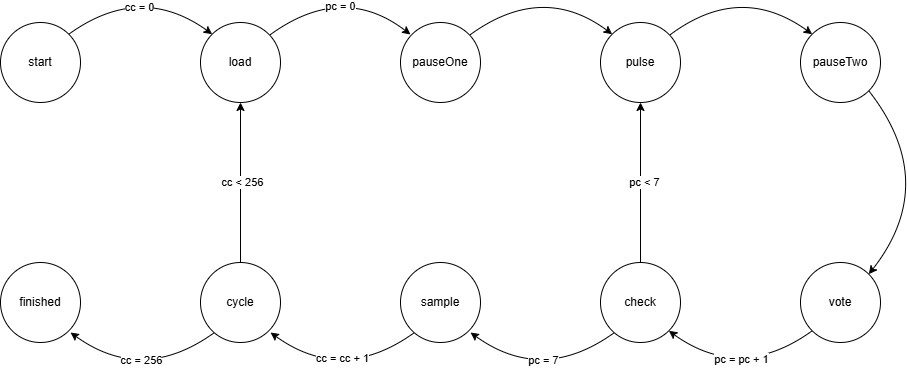

The diagram above was exported from draw.io. Its source (the exported page's mxGraphModel, read from the mxfile embedded in the PNG):
<mxGraphModel dx="1158" dy="662" grid="1" gridSize="10" guides="1" tooltips="1" connect="1" arrows="1" fold="1" page="1" pageScale="1" pageWidth="3300" pageHeight="4681" math="0" shadow="0">
  <root>
    <mxCell id="0" />
    <mxCell id="1" parent="0" />
    <mxCell id="PYReRtBqp0kEwLVSmYG3-1" parent="1" style="ellipse;whiteSpace=wrap;html=1;" value="start" vertex="1">
      <mxGeometry height="80" width="80" x="400" y="240" as="geometry" />
    </mxCell>
    <mxCell id="PYReRtBqp0kEwLVSmYG3-2" parent="1" style="ellipse;whiteSpace=wrap;html=1;" value="load" vertex="1">
      <mxGeometry height="80" width="80" x="600" y="240" as="geometry" />
    </mxCell>
    <mxCell id="PYReRtBqp0kEwLVSmYG3-3" parent="1" style="ellipse;whiteSpace=wrap;html=1;" value="pauseOne" vertex="1">
      <mxGeometry height="80" width="80" x="800" y="240" as="geometry" />
    </mxCell>
    <mxCell id="PYReRtBqp0kEwLVSmYG3-4" parent="1" style="ellipse;whiteSpace=wrap;html=1;" value="pulse" vertex="1">
      <mxGeometry height="80" width="80" x="1000" y="240" as="geometry" />
    </mxCell>
    <mxCell id="PYReRtBqp0kEwLVSmYG3-5" parent="1" style="ellipse;whiteSpace=wrap;html=1;" value="pauseTwo" vertex="1">
      <mxGeometry height="80" width="80" x="1200" y="240" as="geometry" />
    </mxCell>
    <mxCell id="PYReRtBqp0kEwLVSmYG3-6" parent="1" style="ellipse;whiteSpace=wrap;html=1;" value="finished" vertex="1">
      <mxGeometry height="80" width="80" x="400" y="480" as="geometry" />
    </mxCell>
    <mxCell id="PYReRtBqp0kEwLVSmYG3-26" edge="1" parent="1" source="PYReRtBqp0kEwLVSmYG3-7" style="edgeStyle=orthogonalEdgeStyle;rounded=0;orthogonalLoop=1;jettySize=auto;html=1;exitX=0.5;exitY=0;exitDx=0;exitDy=0;entryX=0.5;entryY=1;entryDx=0;entryDy=0;" target="PYReRtBqp0kEwLVSmYG3-2">
      <mxGeometry relative="1" as="geometry" />
    </mxCell>
    <mxCell id="PYReRtBqp0kEwLVSmYG3-28" connectable="0" parent="PYReRtBqp0kEwLVSmYG3-26" style="edgeLabel;html=1;align=center;verticalAlign=middle;resizable=0;points=[];" value="cc &amp;lt; 256" vertex="1">
      <mxGeometry relative="1" x="0.0111" y="-1" as="geometry">
        <mxPoint as="offset" />
      </mxGeometry>
    </mxCell>
    <mxCell id="PYReRtBqp0kEwLVSmYG3-7" parent="1" style="ellipse;whiteSpace=wrap;html=1;" value="cycle" vertex="1">
      <mxGeometry height="80" width="80" x="600" y="480" as="geometry" />
    </mxCell>
    <mxCell id="PYReRtBqp0kEwLVSmYG3-8" parent="1" style="ellipse;whiteSpace=wrap;html=1;" value="sample" vertex="1">
      <mxGeometry height="80" width="80" x="800" y="480" as="geometry" />
    </mxCell>
    <mxCell id="PYReRtBqp0kEwLVSmYG3-21" edge="1" parent="1" source="PYReRtBqp0kEwLVSmYG3-9" style="edgeStyle=orthogonalEdgeStyle;rounded=0;orthogonalLoop=1;jettySize=auto;html=1;exitX=0.5;exitY=0;exitDx=0;exitDy=0;entryX=0.5;entryY=1;entryDx=0;entryDy=0;" target="PYReRtBqp0kEwLVSmYG3-4">
      <mxGeometry relative="1" as="geometry" />
    </mxCell>
    <mxCell id="PYReRtBqp0kEwLVSmYG3-22" connectable="0" parent="PYReRtBqp0kEwLVSmYG3-21" style="edgeLabel;html=1;align=center;verticalAlign=middle;resizable=0;points=[];" value="pc &amp;lt; 7" vertex="1">
      <mxGeometry relative="1" x="0.0164" y="-3" as="geometry">
        <mxPoint as="offset" />
      </mxGeometry>
    </mxCell>
    <mxCell id="PYReRtBqp0kEwLVSmYG3-9" parent="1" style="ellipse;whiteSpace=wrap;html=1;" value="check" vertex="1">
      <mxGeometry height="80" width="80" x="1000" y="480" as="geometry" />
    </mxCell>
    <mxCell id="PYReRtBqp0kEwLVSmYG3-10" parent="1" style="ellipse;whiteSpace=wrap;html=1;" value="vote" vertex="1">
      <mxGeometry height="80" width="80" x="1200" y="480" as="geometry" />
    </mxCell>
    <mxCell id="PYReRtBqp0kEwLVSmYG3-12" edge="1" parent="1" source="PYReRtBqp0kEwLVSmYG3-1" style="curved=1;endArrow=classic;html=1;rounded=0;exitX=1;exitY=0;exitDx=0;exitDy=0;entryX=0;entryY=0;entryDx=0;entryDy=0;" target="PYReRtBqp0kEwLVSmYG3-2" value="">
      <mxGeometry height="50" relative="1" width="50" as="geometry">
        <Array as="points">
          <mxPoint x="540" y="200" />
        </Array>
        <mxPoint x="520" y="220" as="sourcePoint" />
        <mxPoint x="570" y="170" as="targetPoint" />
      </mxGeometry>
    </mxCell>
    <mxCell id="PYReRtBqp0kEwLVSmYG3-27" connectable="0" parent="PYReRtBqp0kEwLVSmYG3-12" style="edgeLabel;html=1;align=center;verticalAlign=middle;resizable=0;points=[];" value="cc = 0" vertex="1">
      <mxGeometry relative="1" x="-0.1734" y="-19" as="geometry">
        <mxPoint as="offset" />
      </mxGeometry>
    </mxCell>
    <mxCell id="PYReRtBqp0kEwLVSmYG3-13" edge="1" parent="1" style="curved=1;endArrow=classic;html=1;rounded=0;exitX=1;exitY=0;exitDx=0;exitDy=0;" value="">
      <mxGeometry height="50" relative="1" width="50" as="geometry">
        <Array as="points">
          <mxPoint x="742" y="200" />
        </Array>
        <mxPoint x="670" y="252" as="sourcePoint" />
        <mxPoint x="810" y="252" as="targetPoint" />
      </mxGeometry>
    </mxCell>
    <mxCell id="PYReRtBqp0kEwLVSmYG3-14" edge="1" parent="1" style="curved=1;endArrow=classic;html=1;rounded=0;exitX=1;exitY=0;exitDx=0;exitDy=0;entryX=0;entryY=0;entryDx=0;entryDy=0;" target="PYReRtBqp0kEwLVSmYG3-4" value="">
      <mxGeometry height="50" relative="1" width="50" as="geometry">
        <Array as="points">
          <mxPoint x="942" y="200" />
        </Array>
        <mxPoint x="870" y="252" as="sourcePoint" />
        <mxPoint x="1014" y="252" as="targetPoint" />
      </mxGeometry>
    </mxCell>
    <mxCell id="PYReRtBqp0kEwLVSmYG3-23" connectable="0" parent="PYReRtBqp0kEwLVSmYG3-14" style="edgeLabel;html=1;align=center;verticalAlign=middle;resizable=0;points=[];" value="pc = 0" vertex="1">
      <mxGeometry relative="1" x="-0.1507" y="-19" as="geometry">
        <mxPoint x="-202" as="offset" />
      </mxGeometry>
    </mxCell>
    <mxCell id="PYReRtBqp0kEwLVSmYG3-15" edge="1" parent="1" style="curved=1;endArrow=classic;html=1;rounded=0;exitX=1;exitY=0;exitDx=0;exitDy=0;entryX=0;entryY=0;entryDx=0;entryDy=0;" target="PYReRtBqp0kEwLVSmYG3-5" value="">
      <mxGeometry height="50" relative="1" width="50" as="geometry">
        <Array as="points">
          <mxPoint x="1140" y="200" />
        </Array>
        <mxPoint x="1070" y="252" as="sourcePoint" />
        <mxPoint x="1214" y="252" as="targetPoint" />
      </mxGeometry>
    </mxCell>
    <mxCell id="PYReRtBqp0kEwLVSmYG3-16" edge="1" parent="1" source="PYReRtBqp0kEwLVSmYG3-5" style="curved=1;endArrow=classic;html=1;rounded=0;exitX=1;exitY=1;exitDx=0;exitDy=0;entryX=1;entryY=0;entryDx=0;entryDy=0;" target="PYReRtBqp0kEwLVSmYG3-10" value="">
      <mxGeometry height="50" relative="1" width="50" as="geometry">
        <Array as="points">
          <mxPoint x="1340" y="400" />
        </Array>
        <mxPoint x="1240" y="442" as="sourcePoint" />
        <mxPoint x="1384" y="442" as="targetPoint" />
      </mxGeometry>
    </mxCell>
    <mxCell id="PYReRtBqp0kEwLVSmYG3-17" edge="1" parent="1" source="PYReRtBqp0kEwLVSmYG3-10" style="curved=1;endArrow=classic;html=1;rounded=0;exitX=0;exitY=1;exitDx=0;exitDy=0;entryX=1;entryY=1;entryDx=0;entryDy=0;" target="PYReRtBqp0kEwLVSmYG3-9" value="">
      <mxGeometry height="50" relative="1" width="50" as="geometry">
        <Array as="points">
          <mxPoint x="1140" y="600" />
        </Array>
        <mxPoint x="1170" y="542" as="sourcePoint" />
        <mxPoint x="1314" y="542" as="targetPoint" />
      </mxGeometry>
    </mxCell>
    <mxCell id="PYReRtBqp0kEwLVSmYG3-24" connectable="0" parent="PYReRtBqp0kEwLVSmYG3-17" style="edgeLabel;html=1;align=center;verticalAlign=middle;resizable=0;points=[];" value="pc = pc + 1" vertex="1">
      <mxGeometry relative="1" x="-0.167" y="-19" as="geometry">
        <mxPoint as="offset" />
      </mxGeometry>
    </mxCell>
    <mxCell id="PYReRtBqp0kEwLVSmYG3-18" edge="1" parent="1" style="curved=1;endArrow=classic;html=1;rounded=0;exitX=0;exitY=1;exitDx=0;exitDy=0;entryX=1;entryY=1;entryDx=0;entryDy=0;" value="">
      <mxGeometry height="50" relative="1" width="50" as="geometry">
        <Array as="points">
          <mxPoint x="942" y="602" />
        </Array>
        <mxPoint x="1014" y="550" as="sourcePoint" />
        <mxPoint x="870" y="550" as="targetPoint" />
      </mxGeometry>
    </mxCell>
    <mxCell id="PYReRtBqp0kEwLVSmYG3-25" connectable="0" parent="PYReRtBqp0kEwLVSmYG3-18" style="edgeLabel;html=1;align=center;verticalAlign=middle;resizable=0;points=[];" value="pc = 7" vertex="1">
      <mxGeometry relative="1" x="0.1651" y="-20" as="geometry">
        <mxPoint as="offset" />
      </mxGeometry>
    </mxCell>
    <mxCell id="PYReRtBqp0kEwLVSmYG3-19" edge="1" parent="1" style="curved=1;endArrow=classic;html=1;rounded=0;exitX=0;exitY=1;exitDx=0;exitDy=0;entryX=1;entryY=1;entryDx=0;entryDy=0;" value="">
      <mxGeometry height="50" relative="1" width="50" as="geometry">
        <Array as="points">
          <mxPoint x="742" y="602" />
        </Array>
        <mxPoint x="814" y="550" as="sourcePoint" />
        <mxPoint x="670" y="550" as="targetPoint" />
      </mxGeometry>
    </mxCell>
    <mxCell id="PYReRtBqp0kEwLVSmYG3-30" connectable="0" parent="PYReRtBqp0kEwLVSmYG3-19" style="edgeLabel;html=1;align=center;verticalAlign=middle;resizable=0;points=[];" value="cc = cc + 1" vertex="1">
      <mxGeometry relative="1" x="0.1771" y="-21" as="geometry">
        <mxPoint as="offset" />
      </mxGeometry>
    </mxCell>
    <mxCell id="PYReRtBqp0kEwLVSmYG3-20" edge="1" parent="1" style="curved=1;endArrow=classic;html=1;rounded=0;exitX=0;exitY=1;exitDx=0;exitDy=0;entryX=1;entryY=1;entryDx=0;entryDy=0;" value="">
      <mxGeometry height="50" relative="1" width="50" as="geometry">
        <Array as="points">
          <mxPoint x="542" y="602" />
        </Array>
        <mxPoint x="614" y="550" as="sourcePoint" />
        <mxPoint x="470" y="550" as="targetPoint" />
      </mxGeometry>
    </mxCell>
    <mxCell id="PYReRtBqp0kEwLVSmYG3-29" connectable="0" parent="PYReRtBqp0kEwLVSmYG3-20" style="edgeLabel;html=1;align=center;verticalAlign=middle;resizable=0;points=[];" value="cc = 256" vertex="1">
      <mxGeometry relative="1" x="0.1695" y="-19" as="geometry">
        <mxPoint as="offset" />
      </mxGeometry>
    </mxCell>
  </root>
</mxGraphModel>